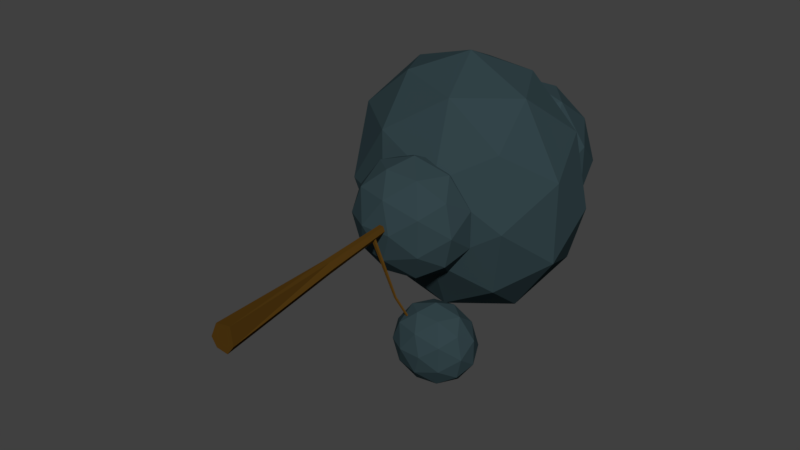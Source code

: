 # Source: Tree_Round1MESH.blend  (saved by Blender 2.77.0; exported with 4.5.12 LTS)
import bpy
from mathutils import Matrix  # noqa: F401  (used for matrix-valued properties, if any)

bpy.ops.wm.read_factory_settings(use_empty=True)
scene = bpy.context.scene
scene.name = 'Scene'

# ---- collections
col_collection_1 = bpy.data.collections.new('Collection 1'); scene.collection.children.link(col_collection_1)

# ---- materials (node trees are filled in below, after node groups)
mat_leaves = bpy.data.materials.new('Leaves')
mat_leaves.alpha_threshold = 0.0
mat_leaves.roughness = 0.5
mat_bark = bpy.data.materials.new('bark')
mat_bark.alpha_threshold = 0.0
mat_bark.roughness = 0.5

# ---- material node trees
mat_leaves.use_nodes = True; mat_leaves.node_tree.nodes.clear()
_N = mat_leaves.node_tree.nodes; _L = mat_leaves.node_tree.links
n0 = _N.new('ShaderNodeOutputMaterial'); n0.name = 'Material Output'; n0.location = (300, 300)
n1 = _N.new('ShaderNodeBsdfDiffuse'); n1.name = 'Diffuse BSDF'; n1.location = (10, 300)
n1.inputs[0].default_value = (0.03324, 0.05849, 0.06681, 1.0)
_L.new(n1.outputs[0], n0.inputs[0])
n0.is_active_output = True
mat_bark.use_nodes = True; mat_bark.node_tree.nodes.clear()
_N = mat_bark.node_tree.nodes; _L = mat_bark.node_tree.links
n0 = _N.new('ShaderNodeOutputMaterial'); n0.name = 'Material Output'; n0.location = (300, 300)
n1 = _N.new('ShaderNodeBsdfDiffuse'); n1.name = 'Diffuse BSDF'; n1.location = (10, 300)
n1.inputs[0].default_value = (0.08353, 0.04066, 0.005978, 1.0)
_L.new(n1.outputs[0], n0.inputs[0])
n0.is_active_output = True

# ---- world
world_world = bpy.data.worlds.new('World'); scene.world = world_world
world_world.color = (0.05088, 0.05088, 0.05088)
world_world.use_sun_shadow = False
world_world.sun_shadow_jitter_overblur = 0.0
world_world.cycles.sampling_method = 'MANUAL'

# ---- meshes
me_icosphere_006 = bpy.data.meshes.new('Icosphere.006')
me_icosphere_006.from_pydata([(-0.7154, 6.106, 1.229), (0.1087, 7.259, 0.887), (0.09427, 7.259, 0.9348), (0.113, 7.248, 0.9716), (0.1462, 7.237, 0.9608), (0.1607, 7.237, 0.913), (0.1419, 7.248, 0.8762), (0.5997, 7.636, 1.138), (0.5881, 7.636, 1.176), (0.6044, 7.628, 1.207), (0.6322, 7.621, 1.199), (0.6438, 7.621, 1.16), (0.6275, 7.628, 1.13), (0.9634, 8.056, 1.326), (0.9903, 8.047, 1.372), (0.999, 8.047, 1.344), (0.9855, 8.051, 1.32), (0.3521, 4.5, -1.328), (0.3155, 4.5, -1.355), (0.2917, 4.518, -1.356), (0.6366, 4.647, -2.228), (0.6667, 4.649, -2.209), (0.6875, 4.637, -2.211), (0.6771, 4.622, -2.232), (0.647, 4.62, -2.252), (0.6274, 4.633, -2.25), (0.9709, 4.814, -3.106), (0.9886, 4.814, -3.092), (1.002, 4.805, -3.095), (0.9978, 4.797, -3.111), (0.9801, 4.798, -3.125), (0.9669, 4.806, -3.122), (1.229, 5.035, -3.921), (1.245, 5.031, -3.917), (1.233, 5.026, -3.932), (0.1466, 5.822, 0.8216), (0.1248, 5.822, 0.7472), (0.0882, 5.797, 0.7225), (0.07331, 5.773, 0.7721), (0.09506, 5.773, 0.8465), (0.1317, 5.797, 0.8712), (0.1612, 5.796, 0.8752), (0.1884, 5.797, 0.779), (0.145, 8.699, 1.051), (0.145, 8.699, 1.051), (0.145, 8.699, 1.051), (0.145, 8.699, 1.051), (0.145, 8.699, 1.051), (0.145, 8.699, 1.051), (0.04137, 4.381, 0.5878), (0.106, 4.381, 0.6352), (0.1465, 4.348, 0.6405), (0.1223, 4.315, 0.5984), (0.05768, 4.315, 0.551), (0.01721, 4.348, 0.5457), (0.3045, 4.536, -1.33), (0.3411, 4.536, -1.303), (0.3648, 4.518, -1.302), (0.05777, -9.537e-07, -0.4033), (-0.3251, 0.0, -0.01117), (-0.0961, 0.0, 0.4168), (0.307, 9.537e-07, 0.4279), (0.2879, 0.0, -0.1359), (0.1081, 2.903, 0.1971), (-0.04882, 2.903, 0.2328), (-0.1032, 2.899, 0.4251), (-0.000702, 2.895, 0.5816), (0.1563, 2.895, 0.5458), (0.2107, 2.899, 0.3536), (0.1372, 5.799, 0.7007), (0.05867, 5.799, 0.7186), (0.03147, 5.797, 0.8147), (0.08274, 5.796, 0.893), (-0.2315, 0.0, -0.2944), (1.031, 4.219, -2.857), (1.75, 4.768, -2.335), (0.8375, 4.594, -1.703), (0.08982, 4.486, -2.643), (0.5405, 4.594, -3.856), (1.567, 4.768, -3.665), (1.254, 5.376, -1.798), (0.2276, 5.201, -1.988), (0.044, 5.201, -3.319), (0.9568, 5.376, -3.95), (1.705, 5.484, -3.011), (0.7634, 5.751, -2.796), (0.9407, 4.305, -2.184), (1.477, 4.407, -2.556), (1.364, 4.628, -1.877), (1.792, 4.73, -3.031), (1.369, 4.407, -3.338), (0.5012, 4.241, -2.737), (0.3876, 4.462, -2.058), (0.7662, 4.305, -3.449), (0.213, 4.462, -3.323), (1.081, 4.628, -3.924), (1.873, 5.151, -2.646), (1.765, 5.151, -3.428), (1.072, 4.985, -1.562), (1.608, 5.087, -1.933), (0.02903, 4.819, -2.226), (0.4685, 4.882, -1.673), (0.1861, 4.882, -3.721), (-0.07886, 4.819, -3.008), (1.326, 5.087, -3.98), (0.7226, 4.985, -4.092), (1.581, 5.508, -2.33), (0.7132, 5.342, -1.729), (0.002107, 5.239, -2.623), (0.4307, 5.342, -3.776), (1.407, 5.508, -3.595), (1.028, 5.665, -2.204), (1.293, 5.729, -2.917), (0.4249, 5.562, -2.316), (0.3171, 5.562, -3.098), (0.8536, 5.665, -3.469), (0.2909, 4.612, 0.4755), (1.352, 5.423, 1.246), (0.005566, 5.166, 2.178), (-1.098, 5.007, 0.7918), (-0.4326, 5.166, -0.9974), (1.081, 5.423, -0.7167), (0.6197, 6.319, 2.038), (-0.8943, 6.062, 1.758), (-1.165, 6.062, -0.205), (0.1816, 6.319, -1.137), (1.285, 6.479, 0.2491), (-0.1038, 6.873, 0.5654), (0.1578, 4.739, 1.468), (0.9494, 4.89, 0.9204), (0.7817, 5.216, 1.921), (1.414, 5.367, 0.2196), (0.7902, 4.89, -0.2332), (-0.4905, 4.646, 0.6535), (-0.6583, 4.971, 1.654), (-0.0997, 4.739, -0.3981), (-0.9158, 4.971, -0.2122), (0.365, 5.216, -1.099), (1.534, 5.988, 0.7874), (1.374, 5.988, -0.3662), (0.3511, 5.743, 2.387), (1.143, 5.894, 1.839), (-1.187, 5.498, 1.407), (-0.5388, 5.591, 2.222), (-0.9556, 5.591, -0.7981), (-1.346, 5.498, 0.2536), (0.726, 5.894, -1.181), (-0.164, 5.743, -1.346), (1.103, 6.514, 1.253), (-0.1778, 6.269, 2.14), (-1.227, 6.118, 0.8213), (-0.5946, 6.269, -0.8803), (0.8454, 6.514, -0.6134), (0.2868, 6.746, 1.439), (0.6777, 6.84, 0.3874), (-0.6031, 6.595, 1.274), (-0.7623, 6.595, 0.1205), (0.02927, 6.746, -0.4275), (-0.7694, 5.693, 0.717), (2.066, 6.496, 2.274), (-0.8258, 7.243, 4.294), (-3.203, 7.705, 1.271), (-1.779, 7.243, -2.617), (1.477, 6.496, -1.997), (1.386, 9.004, 3.79), (-1.871, 9.751, 3.171), (-2.46, 9.751, -1.1), (0.4322, 9.004, -3.121), (2.809, 8.542, -0.09815), (0.3757, 10.55, 0.4562), (-0.9031, 6.178, 2.842), (0.797, 5.739, 1.655), (0.7638, 6.649, 3.757), (2.117, 6.21, 0.05941), (0.4506, 5.739, -0.8555), (-2.3, 6.449, 1.066), (-2.333, 7.36, 3.168), (-1.464, 6.178, -1.22), (-2.894, 7.36, -0.8938), (-0.1431, 6.649, -2.815), (2.9, 7.413, 1.176), (2.554, 7.413, -1.335), (0.3637, 8.123, 4.649), (2.064, 7.684, 3.461), (-2.948, 8.834, 2.508), (-1.55, 8.563, 4.284), (-2.457, 8.563, -2.288), (-3.294, 8.834, -0.002491), (1.157, 7.684, -3.111), (-0.7573, 8.123, -3.475), (2.5, 8.887, 2.067), (-0.2505, 9.597, 3.988), (-2.511, 10.04, 1.114), (-1.157, 9.597, -2.584), (1.94, 8.887, -1.995), (1.07, 10.07, 2.393), (1.907, 9.798, 0.1074), (-0.8442, 10.51, 2.029), (-1.191, 10.51, -0.4816), (0.5095, 10.07, -1.669), (0.3094, 8.153, 0.9266), (1.838, 8.97, 1.882), (0.07446, 8.97, 3.09), (-1.364, 8.97, 1.308), (-0.49, 8.97, -1.001), (1.489, 8.97, -0.6459), (1.109, 10.29, 2.854), (-0.8702, 10.29, 2.499), (-1.219, 10.29, -0.02902), (0.5444, 10.29, -1.237), (1.983, 10.29, 0.5453), (0.3094, 11.11, 0.9266), (0.1713, 8.373, 2.198), (1.208, 8.373, 1.488), (1.07, 8.854, 2.76), (1.901, 8.854, 0.564), (1.003, 8.373, 0.002286), (-0.6743, 8.373, 1.151), (-0.8124, 8.854, 2.422), (-0.1604, 8.373, -0.2064), (-1.144, 8.854, 0.01775), (0.5329, 8.854, -1.131), (2.192, 9.632, 1.264), (1.987, 9.632, -0.2218), (0.6412, 9.632, 3.331), (1.678, 9.632, 2.621), (-1.368, 9.632, 2.075), (-0.522, 9.632, 3.122), (-1.059, 9.632, -0.7681), (-1.573, 9.632, 0.589), (1.141, 9.632, -1.269), (-0.02231, 9.632, -1.478), (1.763, 10.41, 1.835), (0.08595, 10.41, 2.984), (-1.282, 10.41, 1.289), (-0.4508, 10.41, -0.9065), (1.431, 10.41, -0.569), (0.7793, 10.89, 2.06), (1.293, 10.89, 0.7025), (-0.3839, 10.89, 1.851), (-0.589, 10.89, 0.3649), (0.4476, 10.89, -0.3449)], [(35, 36), (36, 37), (37, 38), (38, 39), (39, 40), (26, 32)], [(58, 63, 68), (69, 43, 48), (70, 44, 43), (71, 45, 44), (72, 46, 45), (41, 47, 46), (42, 48, 47), (55, 19, 54), (56, 55, 49), (51, 57, 56), (52, 17, 57), (18, 17, 52), (19, 18, 53), (55, 20, 25), (21, 20, 55), (22, 21, 56), (23, 22, 57), (24, 23, 17), (19, 25, 24), (26, 31, 25), (27, 26, 20), (22, 28, 27), (23, 29, 28), (30, 29, 23), (31, 30, 24), (7, 12, 6), (8, 7, 1), (3, 9, 8), (4, 10, 9), (11, 10, 4), (12, 11, 5), (7, 13, 16), (15, 14, 10), (12, 16, 15), (61, 67, 66), (62, 68, 67), (69, 42, 68), (66, 65, 59), (65, 64, 73), (64, 63, 58), (70, 69, 63), (65, 71, 70), (66, 72, 71), (41, 72, 66), (42, 41, 67), (61, 66, 60), (70, 43, 69), (71, 44, 70), (72, 45, 71), (41, 46, 72), (42, 47, 41), (55, 54, 49), (56, 49, 50), (51, 56, 50), (52, 57, 51), (18, 52, 53), (19, 53, 54), (55, 25, 19), (21, 55, 56), (22, 56, 57), (23, 57, 17), (24, 17, 18), (19, 24, 18), (26, 25, 20), (27, 20, 21), (22, 27, 21), (23, 28, 22), (30, 23, 24), (31, 24, 25), (33, 27, 28), (34, 29, 30), (31, 34, 30), (0, 40, 35), (7, 6, 1), (8, 1, 2), (3, 8, 2), (4, 9, 3), (11, 4, 5), (12, 5, 6), (7, 16, 12), (14, 9, 10), (15, 10, 11), (12, 15, 11), (66, 71, 65), (41, 66, 67), (70, 63, 64), (42, 67, 68), (69, 48, 42), (69, 68, 63), (62, 67, 61), (65, 70, 64), (66, 59, 60), (65, 73, 59), (64, 58, 73), (58, 68, 62), (74, 87, 86), (75, 87, 89), (74, 86, 91), (74, 91, 93), (74, 93, 90), (75, 89, 96), (76, 88, 98), (77, 92, 100), (78, 94, 102), (79, 95, 104), (75, 96, 99), (76, 98, 101), (77, 100, 103), (78, 102, 105), (79, 104, 97), (80, 106, 111), (81, 107, 113), (82, 108, 114), (83, 109, 115), (84, 110, 112), (112, 115, 85), (112, 110, 115), (110, 83, 115), (115, 114, 85), (115, 109, 114), (109, 82, 114), (114, 113, 85), (114, 108, 113), (108, 81, 113), (113, 111, 85), (113, 107, 111), (107, 80, 111), (111, 112, 85), (111, 106, 112), (106, 84, 112), (97, 110, 84), (97, 104, 110), (104, 83, 110), (105, 109, 83), (105, 102, 109), (102, 82, 109), (103, 108, 82), (103, 100, 108), (100, 81, 108), (101, 107, 81), (101, 98, 107), (98, 80, 107), (99, 106, 80), (99, 96, 106), (96, 84, 106), (104, 105, 83), (104, 95, 105), (95, 78, 105), (102, 103, 82), (102, 94, 103), (94, 77, 103), (100, 101, 81), (100, 92, 101), (92, 76, 101), (98, 99, 80), (98, 88, 99), (88, 75, 99), (96, 97, 84), (96, 89, 97), (89, 79, 97), (90, 95, 79), (90, 93, 95), (93, 78, 95), (93, 94, 78), (93, 91, 94), (91, 77, 94), (91, 92, 77), (91, 86, 92), (86, 76, 92), (89, 90, 79), (89, 87, 90), (87, 74, 90), (86, 88, 76), (86, 87, 88), (87, 75, 88), (116, 129, 128), (117, 129, 131), (116, 128, 133), (116, 133, 135), (116, 135, 132), (117, 131, 138), (118, 130, 140), (119, 134, 142), (120, 136, 144), (121, 137, 146), (117, 138, 141), (118, 140, 143), (119, 142, 145), (120, 144, 147), (121, 146, 139), (122, 148, 153), (123, 149, 155), (124, 150, 156), (125, 151, 157), (126, 152, 154), (154, 157, 127), (154, 152, 157), (152, 125, 157), (157, 156, 127), (157, 151, 156), (151, 124, 156), (156, 155, 127), (156, 150, 155), (150, 123, 155), (155, 153, 127), (155, 149, 153), (149, 122, 153), (153, 154, 127), (153, 148, 154), (148, 126, 154), (139, 152, 126), (139, 146, 152), (146, 125, 152), (147, 151, 125), (147, 144, 151), (144, 124, 151), (145, 150, 124), (145, 142, 150), (142, 123, 150), (143, 149, 123), (143, 140, 149), (140, 122, 149), (141, 148, 122), (141, 138, 148), (138, 126, 148), (146, 147, 125), (146, 137, 147), (137, 120, 147), (144, 145, 124), (144, 136, 145), (136, 119, 145), (142, 143, 123), (142, 134, 143), (134, 118, 143), (140, 141, 122), (140, 130, 141), (130, 117, 141), (138, 139, 126), (138, 131, 139), (131, 121, 139), (132, 137, 121), (132, 135, 137), (135, 120, 137), (135, 136, 120), (135, 133, 136), (133, 119, 136), (133, 134, 119), (133, 128, 134), (128, 118, 134), (131, 132, 121), (131, 129, 132), (129, 116, 132), (128, 130, 118), (128, 129, 130), (129, 117, 130), (158, 171, 170), (159, 171, 173), (158, 170, 175), (158, 175, 177), (158, 177, 174), (159, 173, 180), (160, 172, 182), (161, 176, 184), (162, 178, 186), (163, 179, 188), (159, 180, 183), (160, 182, 185), (161, 184, 187), (162, 186, 189), (163, 188, 181), (164, 190, 195), (165, 191, 197), (166, 192, 198), (167, 193, 199), (168, 194, 196), (196, 199, 169), (196, 194, 199), (194, 167, 199), (199, 198, 169), (199, 193, 198), (193, 166, 198), (198, 197, 169), (198, 192, 197), (192, 165, 197), (197, 195, 169), (197, 191, 195), (191, 164, 195), (195, 196, 169), (195, 190, 196), (190, 168, 196), (181, 194, 168), (181, 188, 194), (188, 167, 194), (189, 193, 167), (189, 186, 193), (186, 166, 193), (187, 192, 166), (187, 184, 192), (184, 165, 192), (185, 191, 165), (185, 182, 191), (182, 164, 191), (183, 190, 164), (183, 180, 190), (180, 168, 190), (188, 189, 167), (188, 179, 189), (179, 162, 189), (186, 187, 166), (186, 178, 187), (178, 161, 187), (184, 185, 165), (184, 176, 185), (176, 160, 185), (182, 183, 164), (182, 172, 183), (172, 159, 183), (180, 181, 168), (180, 173, 181), (173, 163, 181), (174, 179, 163), (174, 177, 179), (177, 162, 179), (177, 178, 162), (177, 175, 178), (175, 161, 178), (175, 176, 161), (175, 170, 176), (170, 160, 176), (173, 174, 163), (173, 171, 174), (171, 158, 174), (170, 172, 160), (170, 171, 172), (171, 159, 172), (200, 213, 212), (201, 213, 215), (200, 212, 217), (200, 217, 219), (200, 219, 216), (201, 215, 222), (202, 214, 224), (203, 218, 226), (204, 220, 228), (205, 221, 230), (201, 222, 225), (202, 224, 227), (203, 226, 229), (204, 228, 231), (205, 230, 223), (206, 232, 237), (207, 233, 239), (208, 234, 240), (209, 235, 241), (210, 236, 238), (238, 241, 211), (238, 236, 241), (236, 209, 241), (241, 240, 211), (241, 235, 240), (235, 208, 240), (240, 239, 211), (240, 234, 239), (234, 207, 239), (239, 237, 211), (239, 233, 237), (233, 206, 237), (237, 238, 211), (237, 232, 238), (232, 210, 238), (223, 236, 210), (223, 230, 236), (230, 209, 236), (231, 235, 209), (231, 228, 235), (228, 208, 235), (229, 234, 208), (229, 226, 234), (226, 207, 234), (227, 233, 207), (227, 224, 233), (224, 206, 233), (225, 232, 206), (225, 222, 232), (222, 210, 232), (230, 231, 209), (230, 221, 231), (221, 204, 231), (228, 229, 208), (228, 220, 229), (220, 203, 229), (226, 227, 207), (226, 218, 227), (218, 202, 227), (224, 225, 206), (224, 214, 225), (214, 201, 225), (222, 223, 210), (222, 215, 223), (215, 205, 223), (216, 221, 205), (216, 219, 221), (219, 204, 221), (219, 220, 204), (219, 217, 220), (217, 203, 220), (217, 218, 203), (217, 212, 218), (212, 202, 218), (215, 216, 205), (215, 213, 216), (213, 200, 216), (212, 214, 202), (212, 213, 214), (213, 201, 214), (73, 58, 62, 61, 60, 59)])
me_icosphere_006.polygons.foreach_set('material_index', [1, 1, 1, 1, 1, 1, 1, 1, 1, 1, 1, 1, 1, 1, 1, 1, 1, 1, 1, 1, 1, 1, 1, 1, 1, 1, 1, 1, 1, 1, 1, 1, 1, 1, 1, 1, 1, 1, 1, 1, 1, 1, 1, 1, 1, 1, 1, 1, 1, 1, 1, 1, 1, 1, 1, 1, 1, 1, 1, 1, 1, 1, 1, 1, 1, 1, 1, 1, 1, 1, 1, 1, 1, 1, 1, 1, 1, 1, 1, 1, 1, 1, 1, 1, 1, 1, 1, 1, 1, 1, 1, 1, 1, 1, 1, 0, 0, 0, 0, 0, 0, 0, 0, 0, 0, 0, 0, 0, 0, 0, 0, 0, 0, 0, 0, 0, 0, 0, 0, 0, 0, 0, 0, 0, 0, 0, 0, 0, 0, 0, 0, 0, 0, 0, 0, 0, 0, 0, 0, 0, 0, 0, 0, 0, 0, 0, 0, 0, 0, 0, 0, 0, 0, 0, 0, 0, 0, 0, 0, 0, 0, 0, 0, 0, 0, 0, 0, 0, 0, 0, 0, 0, 0, 0, 0, 0, 0, 0, 0, 0, 0, 0, 0, 0, 0, 0, 0, 0, 0, 0, 0, 0, 0, 0, 0, 0, 0, 0, 0, 0, 0, 0, 0, 0, 0, 0, 0, 0, 0, 0, 0, 0, 0, 0, 0, 0, 0, 0, 0, 0, 0, 0, 0, 0, 0, 0, 0, 0, 0, 0, 0, 0, 0, 0, 0, 0, 0, 0, 0, 0, 0, 0, 0, 0, 0, 0, 0, 0, 0, 0, 0, 0, 0, 0, 0, 0, 0, 0, 0, 0, 0, 0, 0, 0, 0, 0, 0, 0, 0, 0, 0, 0, 0, 0, 0, 0, 0, 0, 0, 0, 0, 0, 0, 0, 0, 0, 0, 0, 0, 0, 0, 0, 0, 0, 0, 0, 0, 0, 0, 0, 0, 0, 0, 0, 0, 0, 0, 0, 0, 0, 0, 0, 0, 0, 0, 0, 0, 0, 0, 0, 0, 0, 0, 0, 0, 0, 0, 0, 0, 0, 0, 0, 0, 0, 0, 0, 0, 0, 0, 0, 0, 0, 0, 0, 0, 0, 0, 0, 0, 0, 0, 0, 0, 0, 0, 0, 0, 0, 0, 0, 0, 0, 0, 0, 0, 0, 0, 0, 0, 0, 0, 0, 0, 0, 0, 0, 0, 0, 0, 0, 0, 0, 0, 0, 0, 0, 0, 0, 0, 0, 0, 0, 0, 0, 0, 0, 0, 0, 0, 0, 0, 0, 0, 0, 0, 0, 0, 0, 0, 0, 0, 0, 0, 0, 0, 1])
_uv = me_icosphere_006.uv_layers.new(name='UVMap')
_uv.uv.foreach_set('vector', [0.0, 0.0, 1.0, 0.0, 1.0, 1.0, 0.0, 0.0, 1.0, 0.0, 1.0, 1.0, 0.0, 0.0, 1.0, 0.0, 1.0, 1.0, 0.0, 0.0, 1.0, 0.0, 1.0, 1.0, 0.0, 0.0, 1.0, 0.0, 1.0, 1.0, 0.0, 0.0, 1.0, 0.0, 1.0, 1.0, 0.0, 0.0, 1.0, 0.0, 1.0, 1.0, 0.0, 0.0, 1.0, 0.0, 1.0, 1.0, 0.0, 0.0, 1.0, 0.0, 1.0, 1.0, 0.0, 0.0, 1.0, 0.0, 1.0, 1.0, 0.0, 0.0, 1.0, 0.0, 1.0, 1.0, 0.0, 0.0, 1.0, 0.0, 1.0, 1.0, 0.0, 0.0, 1.0, 0.0, 1.0, 1.0, 0.0, 0.0, 1.0, 0.0, 1.0, 1.0, 0.0, 0.0, 1.0, 0.0, 1.0, 1.0, 0.0, 0.0, 1.0, 0.0, 1.0, 1.0, 0.0, 0.0, 1.0, 0.0, 1.0, 1.0, 0.0, 0.0, 1.0, 0.0, 1.0, 1.0, 0.0, 0.0, 1.0, 0.0, 1.0, 1.0, 0.0, 0.0, 1.0, 0.0, 1.0, 1.0, 0.0, 0.0, 1.0, 0.0, 1.0, 1.0, 0.0, 0.0, 1.0, 0.0, 1.0, 1.0, 0.0, 0.0, 1.0, 0.0, 1.0, 1.0, 0.0, 0.0, 1.0, 0.0, 1.0, 1.0, 0.0, 0.0, 1.0, 0.0, 1.0, 1.0, 0.0, 0.0, 1.0, 0.0, 1.0, 1.0, 0.0, 0.0, 1.0, 0.0, 1.0, 1.0, 0.0, 0.0, 1.0, 0.0, 1.0, 1.0, 0.0, 0.0, 1.0, 0.0, 1.0, 1.0, 0.0, 0.0, 1.0, 0.0, 1.0, 1.0, 0.0, 0.0, 1.0, 0.0, 1.0, 1.0, 0.0, 0.0, 1.0, 0.0, 1.0, 1.0, 0.0, 0.0, 1.0, 0.0, 1.0, 1.0, 0.0, 0.0, 1.0, 0.0, 1.0, 1.0, 0.0, 0.0, 1.0, 0.0, 1.0, 1.0, 0.0, 0.0, 1.0, 0.0, 1.0, 1.0, 0.0, 0.0, 1.0, 0.0, 1.0, 1.0, 0.0, 0.0, 1.0, 0.0, 1.0, 1.0, 0.0, 0.0, 1.0, 0.0, 1.0, 1.0, 0.0, 0.0, 1.0, 0.0, 1.0, 1.0, 0.0, 0.0, 1.0, 0.0, 1.0, 1.0, 0.0, 0.0, 1.0, 0.0, 1.0, 1.0, 0.0, 0.0, 1.0, 0.0, 1.0, 1.0, 0.0, 0.0, 1.0, 0.0, 1.0, 1.0, 0.0, 0.0, 1.0, 0.0, 1.0, 1.0, 0.0, 0.0, 1.0, 0.0, 1.0, 1.0, 0.0, 0.0, 1.0, 0.0, 1.0, 1.0, 0.0, 0.0, 1.0, 0.0, 1.0, 1.0, 0.0, 0.0, 1.0, 0.0, 1.0, 1.0, 0.0, 0.0, 1.0, 0.0, 1.0, 1.0, 0.0, 0.0, 1.0, 0.0, 1.0, 1.0, 0.0, 0.0, 1.0, 0.0, 1.0, 1.0, 0.0, 0.0, 1.0, 0.0, 1.0, 1.0, 0.0, 0.0, 1.0, 0.0, 1.0, 1.0, 0.0, 0.0, 1.0, 0.0, 1.0, 1.0, 0.0, 0.0, 1.0, 0.0, 1.0, 1.0, 0.0, 0.0, 1.0, 0.0, 1.0, 1.0, 0.0, 0.0, 1.0, 0.0, 1.0, 1.0, 0.0, 0.0, 1.0, 0.0, 1.0, 1.0, 0.0, 0.0, 1.0, 0.0, 1.0, 1.0, 0.0, 0.0, 1.0, 0.0, 1.0, 1.0, 0.0, 0.0, 1.0, 0.0, 1.0, 1.0, 0.0, 0.0, 1.0, 0.0, 1.0, 1.0, 0.0, 0.0, 1.0, 0.0, 1.0, 1.0, 0.0, 0.0, 1.0, 0.0, 1.0, 1.0, 0.0, 0.0, 1.0, 0.0, 1.0, 1.0, 0.0, 0.0, 1.0, 0.0, 1.0, 1.0, 0.0, 0.0, 1.0, 0.0, 1.0, 1.0, 0.0, 0.0, 1.0, 0.0, 1.0, 1.0, 0.0, 0.0, 1.0, 0.0, 1.0, 1.0, 0.0, 0.0, 1.0, 0.0, 1.0, 1.0, 0.0, 0.0, 1.0, 0.0, 1.0, 1.0, 0.0, 0.0, 1.0, 0.0, 1.0, 1.0, 0.0, 0.0, 1.0, 0.0, 1.0, 1.0, 0.0, 0.0, 1.0, 0.0, 1.0, 1.0, 0.0, 0.0, 1.0, 0.0, 1.0, 1.0, 0.0, 0.0, 1.0, 0.0, 1.0, 1.0, 0.0, 0.0, 1.0, 0.0, 1.0, 1.0, 0.0, 0.0, 1.0, 0.0, 1.0, 1.0, 0.0, 0.0, 1.0, 0.0, 1.0, 1.0, 0.0, 0.0, 1.0, 0.0, 1.0, 1.0, 0.0, 0.0, 1.0, 0.0, 1.0, 1.0, 0.0, 0.0, 1.0, 0.0, 1.0, 1.0, 0.0, 0.0, 1.0, 0.0, 1.0, 1.0, 0.0, 0.0, 1.0, 0.0, 1.0, 1.0, 0.0, 0.0, 1.0, 0.0, 1.0, 1.0, 0.0, 0.0, 1.0, 0.0, 1.0, 1.0, 0.0, 0.0, 1.0, 0.0, 1.0, 1.0, 0.0, 0.0, 1.0, 0.0, 1.0, 1.0, 0.0, 0.0, 1.0, 0.0, 1.0, 1.0, 0.0, 0.0, 1.0, 0.0, 1.0, 1.0, 0.0, 0.0, 1.0, 0.0, 1.0, 1.0, 0.0, 0.0, 1.0, 0.0, 1.0, 1.0, 0.0, 0.0, 1.0, 0.0, 1.0, 1.0, 0.0, 0.0, 1.0, 0.0, 1.0, 1.0, 0.0, 0.0, 1.0, 0.0, 1.0, 1.0, 0.0, 0.0, 1.0, 0.0, 1.0, 1.0, 0.0, 0.0, 1.0, 0.0, 1.0, 1.0, 0.0, 0.0, 1.0, 0.0, 1.0, 1.0, 0.0, 0.0, 1.0, 0.0, 1.0, 1.0, 0.0, 0.0, 1.0, 0.0, 1.0, 1.0, 0.0, 0.0, 1.0, 0.0, 1.0, 1.0, 0.0, 0.0, 1.0, 0.0, 1.0, 1.0, 0.0, 0.0, 1.0, 0.0, 1.0, 1.0, 0.0, 0.0, 1.0, 0.0, 1.0, 1.0, 0.0, 0.0, 1.0, 0.0, 1.0, 1.0, 0.0, 0.0, 1.0, 0.0, 1.0, 1.0, 0.0, 0.0, 1.0, 0.0, 1.0, 1.0, 0.0, 0.0, 1.0, 0.0, 1.0, 1.0, 0.0, 0.0, 1.0, 0.0, 1.0, 1.0, 0.0, 0.0, 1.0, 0.0, 1.0, 1.0, 0.0, 0.0, 1.0, 0.0, 1.0, 1.0, 0.0, 0.0, 1.0, 0.0, 1.0, 1.0, 0.0, 0.0, 1.0, 0.0, 1.0, 1.0, 0.0, 0.0, 1.0, 0.0, 1.0, 1.0, 0.0, 0.0, 1.0, 0.0, 1.0, 1.0, 0.0, 0.0, 1.0, 0.0, 1.0, 1.0, 0.0, 0.0, 1.0, 0.0, 1.0, 1.0, 0.0, 0.0, 1.0, 0.0, 1.0, 1.0, 0.0, 0.0, 1.0, 0.0, 1.0, 1.0, 0.0, 0.0, 1.0, 0.0, 1.0, 1.0, 0.0, 0.0, 1.0, 0.0, 1.0, 1.0, 0.0, 0.0, 1.0, 0.0, 1.0, 1.0, 0.0, 0.0, 1.0, 0.0, 1.0, 1.0, 0.0, 0.0, 1.0, 0.0, 1.0, 1.0, 0.0, 0.0, 1.0, 0.0, 1.0, 1.0, 0.0, 0.0, 1.0, 0.0, 1.0, 1.0, 0.0, 0.0, 1.0, 0.0, 1.0, 1.0, 0.0, 0.0, 1.0, 0.0, 1.0, 1.0, 0.0, 0.0, 1.0, 0.0, 1.0, 1.0, 0.0, 0.0, 1.0, 0.0, 1.0, 1.0, 0.0, 0.0, 1.0, 0.0, 1.0, 1.0, 0.0, 0.0, 1.0, 0.0, 1.0, 1.0, 0.0, 0.0, 1.0, 0.0, 1.0, 1.0, 0.0, 0.0, 1.0, 0.0, 1.0, 1.0, 0.0, 0.0, 1.0, 0.0, 1.0, 1.0, 0.0, 0.0, 1.0, 0.0, 1.0, 1.0, 0.0, 0.0, 1.0, 0.0, 1.0, 1.0, 0.0, 0.0, 1.0, 0.0, 1.0, 1.0, 0.0, 0.0, 1.0, 0.0, 1.0, 1.0, 0.0, 0.0, 1.0, 0.0, 1.0, 1.0, 0.0, 0.0, 1.0, 0.0, 1.0, 1.0, 0.0, 0.0, 1.0, 0.0, 1.0, 1.0, 0.0, 0.0, 1.0, 0.0, 1.0, 1.0, 0.0, 0.0, 1.0, 0.0, 1.0, 1.0, 0.0, 0.0, 1.0, 0.0, 1.0, 1.0, 0.0, 0.0, 1.0, 0.0, 1.0, 1.0, 0.0, 0.0, 1.0, 0.0, 1.0, 1.0, 0.0, 0.0, 1.0, 0.0, 1.0, 1.0, 0.0, 0.0, 1.0, 0.0, 1.0, 1.0, 0.0, 0.0, 1.0, 0.0, 1.0, 1.0, 0.0, 0.0, 1.0, 0.0, 1.0, 1.0, 0.0, 0.0, 1.0, 0.0, 1.0, 1.0, 0.0, 0.0, 1.0, 0.0, 1.0, 1.0, 0.0, 0.0, 1.0, 0.0, 1.0, 1.0, 0.0, 0.0, 1.0, 0.0, 1.0, 1.0, 0.0, 0.0, 1.0, 0.0, 1.0, 1.0, 0.0, 0.0, 1.0, 0.0, 1.0, 1.0, 0.0, 0.0, 1.0, 0.0, 1.0, 1.0, 0.0, 0.0, 1.0, 0.0, 1.0, 1.0, 0.0, 0.0, 1.0, 0.0, 1.0, 1.0, 0.0, 0.0, 1.0, 0.0, 1.0, 1.0, 0.0, 0.0, 1.0, 0.0, 1.0, 1.0, 0.0, 0.0, 1.0, 0.0, 1.0, 1.0, 0.0, 0.0, 1.0, 0.0, 1.0, 1.0, 0.0, 0.0, 1.0, 0.0, 1.0, 1.0, 0.0, 0.0, 1.0, 0.0, 1.0, 1.0, 0.0, 0.0, 1.0, 0.0, 1.0, 1.0, 0.0, 0.0, 1.0, 0.0, 1.0, 1.0, 0.0, 0.0, 1.0, 0.0, 1.0, 1.0, 0.0, 0.0, 1.0, 0.0, 1.0, 1.0, 0.0, 0.0, 1.0, 0.0, 1.0, 1.0, 0.0, 0.0, 1.0, 0.0, 1.0, 1.0, 0.0, 0.0, 1.0, 0.0, 1.0, 1.0, 0.0, 0.0, 1.0, 0.0, 1.0, 1.0, 0.0, 0.0, 1.0, 0.0, 1.0, 1.0, 0.0, 0.0, 1.0, 0.0, 1.0, 1.0, 0.0, 0.0, 1.0, 0.0, 1.0, 1.0, 0.0, 0.0, 1.0, 0.0, 1.0, 1.0, 0.0, 0.0, 1.0, 0.0, 1.0, 1.0, 0.0, 0.0, 1.0, 0.0, 1.0, 1.0, 0.0, 0.0, 1.0, 0.0, 1.0, 1.0, 0.0, 0.0, 1.0, 0.0, 1.0, 1.0, 0.0, 0.0, 1.0, 0.0, 1.0, 1.0, 0.0, 0.0, 1.0, 0.0, 1.0, 1.0, 0.0, 0.0, 1.0, 0.0, 1.0, 1.0, 0.0, 0.0, 1.0, 0.0, 1.0, 1.0, 0.0, 0.0, 1.0, 0.0, 1.0, 1.0, 0.0, 0.0, 1.0, 0.0, 1.0, 1.0, 0.0, 0.0, 1.0, 0.0, 1.0, 1.0, 0.0, 0.0, 1.0, 0.0, 1.0, 1.0, 0.0, 0.0, 1.0, 0.0, 1.0, 1.0, 0.0, 0.0, 1.0, 0.0, 1.0, 1.0, 0.0, 0.0, 1.0, 0.0, 1.0, 1.0, 0.0, 0.0, 1.0, 0.0, 1.0, 1.0, 0.0, 0.0, 1.0, 0.0, 1.0, 1.0, 0.0, 0.0, 1.0, 0.0, 1.0, 1.0, 0.0, 0.0, 1.0, 0.0, 1.0, 1.0, 0.0, 0.0, 1.0, 0.0, 1.0, 1.0, 0.0, 0.0, 1.0, 0.0, 1.0, 1.0, 0.0, 0.0, 1.0, 0.0, 1.0, 1.0, 0.0, 0.0, 1.0, 0.0, 1.0, 1.0, 0.0, 0.0, 1.0, 0.0, 1.0, 1.0, 0.0, 0.0, 1.0, 0.0, 1.0, 1.0, 0.0, 0.0, 1.0, 0.0, 1.0, 1.0, 0.0, 0.0, 1.0, 0.0, 1.0, 1.0, 0.0, 0.0, 1.0, 0.0, 1.0, 1.0, 0.0, 0.0, 1.0, 0.0, 1.0, 1.0, 0.0, 0.0, 1.0, 0.0, 1.0, 1.0, 0.0, 0.0, 1.0, 0.0, 1.0, 1.0, 0.0, 0.0, 1.0, 0.0, 1.0, 1.0, 0.0, 0.0, 1.0, 0.0, 1.0, 1.0, 0.0, 0.0, 1.0, 0.0, 1.0, 1.0, 0.0, 0.0, 1.0, 0.0, 1.0, 1.0, 0.0, 0.0, 1.0, 0.0, 1.0, 1.0, 0.0, 0.0, 1.0, 0.0, 1.0, 1.0, 0.0, 0.0, 1.0, 0.0, 1.0, 1.0, 0.0, 0.0, 1.0, 0.0, 1.0, 1.0, 0.0, 0.0, 1.0, 0.0, 1.0, 1.0, 0.0, 0.0, 1.0, 0.0, 1.0, 1.0, 0.0, 0.0, 1.0, 0.0, 1.0, 1.0, 0.0, 0.0, 1.0, 0.0, 1.0, 1.0, 0.0, 0.0, 1.0, 0.0, 1.0, 1.0, 0.0, 0.0, 1.0, 0.0, 1.0, 1.0, 0.0, 0.0, 1.0, 0.0, 1.0, 1.0, 0.0, 0.0, 1.0, 0.0, 1.0, 1.0, 0.0, 0.0, 1.0, 0.0, 1.0, 1.0, 0.0, 0.0, 1.0, 0.0, 1.0, 1.0, 0.0, 0.0, 1.0, 0.0, 1.0, 1.0, 0.0, 0.0, 1.0, 0.0, 1.0, 1.0, 0.0, 0.0, 1.0, 0.0, 1.0, 1.0, 0.0, 0.0, 1.0, 0.0, 1.0, 1.0, 0.0, 0.0, 1.0, 0.0, 1.0, 1.0, 0.0, 0.0, 1.0, 0.0, 1.0, 1.0, 0.0, 0.0, 1.0, 0.0, 1.0, 1.0, 0.0, 0.0, 1.0, 0.0, 1.0, 1.0, 0.0, 0.0, 1.0, 0.0, 1.0, 1.0, 0.0, 0.0, 1.0, 0.0, 1.0, 1.0, 0.0, 0.0, 1.0, 0.0, 1.0, 1.0, 0.0, 0.0, 1.0, 0.0, 1.0, 1.0, 0.0, 0.0, 1.0, 0.0, 1.0, 1.0, 0.0, 0.0, 1.0, 0.0, 1.0, 1.0, 0.0, 0.0, 1.0, 0.0, 1.0, 1.0, 0.0, 0.0, 1.0, 0.0, 1.0, 1.0, 0.0, 0.0, 1.0, 0.0, 1.0, 1.0, 0.0, 0.0, 1.0, 0.0, 1.0, 1.0, 0.0, 0.0, 1.0, 0.0, 1.0, 1.0, 0.0, 0.0, 1.0, 0.0, 1.0, 1.0, 0.0, 0.0, 1.0, 0.0, 1.0, 1.0, 0.0, 0.0, 1.0, 0.0, 1.0, 1.0, 0.0, 0.0, 1.0, 0.0, 1.0, 1.0, 0.0, 0.0, 1.0, 0.0, 1.0, 1.0, 0.0, 0.0, 1.0, 0.0, 1.0, 1.0, 0.0, 0.0, 1.0, 0.0, 1.0, 1.0, 0.0, 0.0, 1.0, 0.0, 1.0, 1.0, 0.0, 0.0, 1.0, 0.0, 1.0, 1.0, 0.0, 0.0, 1.0, 0.0, 1.0, 1.0, 0.0, 0.0, 1.0, 0.0, 1.0, 1.0, 0.0, 0.0, 1.0, 0.0, 1.0, 1.0, 0.0, 0.0, 1.0, 0.0, 1.0, 1.0, 0.0, 0.0, 1.0, 0.0, 1.0, 1.0, 0.0, 0.0, 1.0, 0.0, 1.0, 1.0, 0.0, 0.0, 1.0, 0.0, 1.0, 1.0, 0.0, 0.0, 1.0, 0.0, 1.0, 1.0, 0.0, 0.0, 1.0, 0.0, 1.0, 1.0, 0.0, 0.0, 1.0, 0.0, 1.0, 1.0, 0.0, 0.0, 1.0, 0.0, 1.0, 1.0, 0.0, 0.0, 1.0, 0.0, 1.0, 1.0, 0.0, 0.0, 1.0, 0.0, 1.0, 1.0, 0.0, 0.0, 1.0, 0.0, 1.0, 1.0, 0.0, 0.0, 1.0, 0.0, 1.0, 1.0, 0.0, 0.0, 1.0, 0.0, 1.0, 1.0, 0.0, 0.0, 1.0, 0.0, 1.0, 1.0, 0.0, 0.0, 1.0, 0.0, 1.0, 1.0, 0.0, 0.0, 1.0, 0.0, 1.0, 1.0, 0.0, 0.0, 1.0, 0.0, 1.0, 1.0, 0.0, 0.0, 1.0, 0.0, 1.0, 1.0, 0.0, 0.0, 1.0, 0.0, 1.0, 1.0, 0.0, 0.0, 1.0, 0.0, 1.0, 1.0, 0.0, 0.0, 1.0, 0.0, 1.0, 1.0, 0.0, 0.0, 1.0, 0.0, 1.0, 1.0, 0.0, 0.0, 1.0, 0.0, 1.0, 1.0, 0.0, 0.0, 1.0, 0.0, 1.0, 1.0, 0.0, 0.0, 1.0, 0.0, 1.0, 1.0, 0.0, 0.0, 1.0, 0.0, 1.0, 1.0, 0.0, 0.0, 1.0, 0.0, 1.0, 1.0, 0.0, 0.0, 1.0, 0.0, 1.0, 1.0, 0.0, 0.0, 1.0, 0.0, 1.0, 1.0, 0.0, 0.0, 1.0, 0.0, 1.0, 1.0, 0.0, 0.0, 1.0, 0.0, 1.0, 1.0, 0.0, 0.0, 1.0, 0.0, 1.0, 1.0, 0.0, 0.0, 1.0, 0.0, 1.0, 1.0, 0.0, 0.0, 1.0, 0.0, 1.0, 1.0, 0.0, 0.0, 1.0, 0.0, 1.0, 1.0, 0.0, 0.0, 1.0, 0.0, 1.0, 1.0, 0.0, 0.0, 1.0, 0.0, 1.0, 1.0, 0.0, 0.0, 1.0, 0.0, 1.0, 1.0, 0.0, 0.0, 1.0, 0.0, 1.0, 1.0, 0.0, 0.0, 1.0, 0.0, 1.0, 1.0, 0.0, 0.0, 1.0, 0.0, 1.0, 1.0, 0.0, 0.0, 1.0, 0.0, 1.0, 1.0, 0.0, 0.0, 1.0, 0.0, 1.0, 1.0, 0.0, 0.0, 1.0, 0.0, 1.0, 1.0, 0.0, 0.0, 1.0, 0.0, 1.0, 1.0, 0.0, 0.0, 1.0, 0.0, 1.0, 1.0, 0.0, 0.0, 1.0, 0.0, 1.0, 1.0, 0.0, 0.0, 1.0, 0.0, 1.0, 1.0, 0.0, 0.0, 1.0, 0.0, 1.0, 1.0, 0.0, 0.0, 1.0, 0.0, 1.0, 1.0, 0.0, 0.0, 1.0, 0.0, 1.0, 1.0, 0.0, 0.0, 1.0, 0.0, 1.0, 1.0, 0.0, 0.0, 1.0, 0.0, 1.0, 1.0, 0.0, 0.0, 1.0, 0.0, 1.0, 1.0, 0.0, 0.0, 1.0, 0.0, 1.0, 1.0, 0.0, 0.0, 1.0, 0.0, 1.0, 1.0, 0.0, 0.0, 1.0, 0.0, 1.0, 1.0, 0.0, 0.0, 1.0, 0.0, 1.0, 1.0, 0.0, 0.0, 1.0, 0.0, 1.0, 1.0, 0.0, 0.0, 1.0, 0.0, 1.0, 1.0, 0.0, 0.0, 1.0, 0.0, 1.0, 1.0, 0.0, 0.0, 1.0, 0.0, 1.0, 1.0, 0.0, 0.0, 1.0, 0.0, 1.0, 1.0, 0.0, 0.0, 1.0, 0.0, 1.0, 1.0, 0.0, 0.0, 1.0, 0.0, 1.0, 1.0, 0.0, 0.0, 1.0, 0.0, 1.0, 1.0, 0.0, 0.0, 1.0, 0.0, 1.0, 1.0, 0.0, 0.0, 1.0, 0.0, 1.0, 1.0, 0.0, 0.0, 1.0, 0.0, 1.0, 1.0, 0.0, 0.0, 1.0, 0.0, 1.0, 1.0, 0.0, 0.0, 1.0, 0.0, 1.0, 1.0, 0.0, 0.0, 1.0, 0.0, 1.0, 1.0, 0.0, 0.0, 1.0, 0.0, 1.0, 1.0, 0.0, 0.0, 1.0, 0.0, 1.0, 1.0, 0.0, 0.0, 1.0, 0.0, 1.0, 1.0, 0.0, 0.0, 1.0, 0.0, 1.0, 1.0, 0.0, 0.0, 1.0, 0.0, 1.0, 1.0, 0.0, 0.0, 1.0, 0.0, 1.0, 1.0, 0.0, 0.0, 1.0, 0.0, 1.0, 1.0, 0.0, 0.0, 1.0, 0.0, 1.0, 1.0, 0.0, 0.0, 1.0, 0.0, 1.0, 1.0, 0.0, 0.0, 1.0, 0.0, 1.0, 1.0, 0.0, 0.0, 1.0, 0.0, 1.0, 1.0, 0.0, 0.0, 1.0, 0.0, 1.0, 1.0, 0.0, 0.0, 1.0, 0.0, 1.0, 1.0, 0.0, 0.0, 1.0, 0.0, 1.0, 1.0, 0.0, 0.0, 1.0, 0.0, 1.0, 1.0, 0.0, 0.0, 1.0, 0.0, 1.0, 1.0, 0.0, 0.0, 1.0, 0.0, 1.0, 1.0, 0.0, 0.0, 1.0, 0.0, 1.0, 1.0, 0.0, 0.0, 1.0, 0.0, 1.0, 1.0, 0.0, 0.0, 1.0, 0.0, 1.0, 1.0, 0.0, 0.0, 1.0, 0.0, 1.0, 1.0, 0.0, 0.0, 1.0, 0.0, 1.0, 1.0, 0.0, 0.0, 1.0, 0.0, 1.0, 1.0, 0.0, 0.0, 1.0, 0.0, 1.0, 1.0, 0.0, 0.0, 1.0, 0.0, 1.0, 1.0, 0.0, 0.0, 1.0, 0.0, 1.0, 1.0, 0.0, 0.0, 1.0, 0.0, 1.0, 1.0, 0.0, 0.0, 1.0, 0.0, 1.0, 1.0, 0.0, 0.0, 1.0, 0.0, 1.0, 1.0, 0.0, 0.0, 1.0, 0.0, 1.0, 1.0, 0.0, 0.0, 1.0, 0.0, 1.0, 1.0, 0.0, 0.0, 1.0, 0.0, 1.0, 1.0, 0.0, 0.0, 1.0, 0.0, 1.0, 1.0, 0.0, 0.0, 1.0, 0.0, 1.0, 1.0, 0.0, 0.0, 1.0, 0.0, 1.0, 1.0, 0.0, 0.0, 1.0, 0.0, 1.0, 1.0, 0.0, 0.0, 1.0, 0.0, 1.0, 1.0, 0.0, 0.0, 1.0, 0.0, 1.0, 1.0, 0.0, 0.0, 1.0, 0.0, 1.0, 1.0, 0.0, 0.0, 1.0, 0.0, 1.0, 1.0, 0.0, 0.0, 1.0, 0.0, 1.0, 1.0, 0.0, 0.0, 1.0, 0.0, 1.0, 1.0, 0.0, 0.0, 1.0, 0.0, 1.0, 1.0, 0.0, 0.0, 1.0, 0.0, 1.0, 1.0, 0.0, 0.0, 1.0, 0.0, 1.0, 1.0, 0.0, 0.0, 1.0, 0.0, 1.0, 1.0, 0.0, 0.0, 1.0, 0.0, 1.0, 1.0, 0.0, 0.0, 1.0, 0.0, 1.0, 1.0, 0.0, 0.0, 1.0, 0.0, 1.0, 1.0, 0.0, 0.0, 1.0, 0.0, 1.0, 1.0, 0.0, 0.0, 1.0, 0.0, 1.0, 1.0, 0.0, 0.0, 1.0, 0.0, 1.0, 1.0, 0.0, 0.0, 1.0, 0.0, 1.0, 1.0, 0.0, 0.0, 1.0, 0.0, 1.0, 1.0, 0.0, 0.0, 1.0, 0.0, 1.0, 1.0, 0.0, 0.0, 1.0, 0.0, 1.0, 1.0, 0.0, 0.0, 1.0, 0.0, 1.0, 1.0, 0.0, 0.0, 1.0, 0.0, 1.0, 1.0, 0.0, 0.0, 1.0, 0.0, 1.0, 1.0, 0.0, 0.0, 1.0, 0.0, 1.0, 1.0, 0.0, 0.0, 1.0, 0.0, 1.0, 1.0, 0.0, 0.0, 1.0, 0.0, 1.0, 1.0, 0.0, 0.0, 1.0, 0.0, 1.0, 1.0, 0.0, 0.0, 1.0, 0.0, 1.0, 1.0, 0.0, 0.0, 1.0, 0.0, 1.0, 1.0, 0.0, 0.0, 1.0, 0.0, 1.0, 1.0, 0.0, 0.0, 1.0, 0.0, 1.0, 1.0, 0.0, 0.0, 1.0, 0.0, 1.0, 1.0, 0.0, 0.0, 1.0, 0.0, 1.0, 1.0, 0.0, 0.0, 1.0, 0.0, 1.0, 1.0, 0.0, 0.0, 1.0, 0.0, 1.0, 1.0, 0.0, 0.0, 1.0, 0.0, 1.0, 1.0, 0.0, 0.0, 1.0, 0.0, 1.0, 1.0, 0.0, 0.0, 1.0, 0.0, 1.0, 1.0, 0.0, 0.0, 1.0, 0.0, 1.0, 1.0, 0.0, 0.0, 1.0, 0.0, 1.0, 1.0, 0.0, 0.0, 1.0, 0.0, 1.0, 1.0, 0.0, 0.0, 1.0, 0.0, 1.0, 1.0, 0.0, 0.0, 1.0, 0.0, 1.0, 1.0, 0.0, 0.0, 1.0, 0.0, 1.0, 1.0, 0.0, 0.0, 1.0, 0.0, 1.0, 1.0, 0.0, 0.0, 1.0, 0.0, 1.0, 1.0, 0.0, 0.0, 1.0, 0.0, 1.0, 1.0, 0.0, 0.0, 1.0, 0.0, 1.0, 1.0, 0.1673, 0.1181, 0.6419, 0.0, 1.0, 0.3278, 1.0, 1.0, 0.3475, 0.9705, 0.0, 0.4515])
me_icosphere_006.materials.append(mat_leaves)
me_icosphere_006.materials.append(mat_bark)
me_icosphere_006.use_remesh_preserve_volume = False
me_icosphere_006.use_remesh_preserve_attributes = False
me_icosphere_006.use_mirror_vertex_groups = False
me_icosphere_006.update()

# ---- objects
ob_treeround = bpy.data.objects.new('TreeRound', me_icosphere_006)

# ---- transforms, parenting, visibility, modifiers, constraints
ob_treeround.location = (1.431e-06, -11.2, 11.5)
ob_treeround.rotation_euler = (2.095e-09, -0.1755, -2.382e-08)
ob_treeround.scale = (1.73, 1.73, 1.346)
ob_treeround.lineart.crease_threshold = 0.0

# ---- collection membership
col_collection_1.objects.link(ob_treeround)

# ---- scene / render settings (as saved in the file)
scene.frame_start = 1; scene.frame_end = 250; scene.frame_set(19)
scene.render.engine = 'CYCLES'
scene.render.resolution_percentage = 50
scene.render.dither_intensity = 0.0
scene.cycles.use_denoising = False
scene.cycles.samples = 128
scene.cycles.sampling_pattern = 'TABULATED_SOBOL'
scene.cycles.light_sampling_threshold = 0.0
scene.cycles.use_adaptive_sampling = False
scene.cycles.use_light_tree = False
scene.cycles.blur_glossy = 0.0
scene.cycles.sample_clamp_indirect = 0.0
scene.view_settings.view_transform = 'Standard'
bpy.context.view_layer.update()

# ---- added for rendering (the .blend has no active camera and no usable light): camera, sun
cam_auto = bpy.data.cameras.new('AutoCamera')
cam_auto.lens = 50.0
cam_auto.sensor_width = 36.0
cam_auto.clip_end = 1000.0
ob_auto_camera = bpy.data.objects.new('AutoCamera', cam_auto)
scene.collection.objects.link(ob_auto_camera)
ob_auto_camera.location = (24.2396, -31.1575, 31.5227)
ob_auto_camera.rotation_euler = (1.09748, -7.21219e-08, 0.694738)
scene.camera = ob_auto_camera
light_auto_sun = bpy.data.lights.new('AutoSun', 'SUN')
light_auto_sun.energy = 3.0
light_auto_sun.angle = 0.0523599
ob_auto_sun = bpy.data.objects.new('AutoSun', light_auto_sun)
scene.collection.objects.link(ob_auto_sun)
ob_auto_sun.rotation_euler = (0.872665, 0.174533, 0.523599)
bpy.context.view_layer.update()

